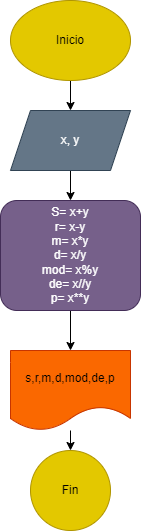

The diagram above was exported from draw.io. Its source (the exported page's mxGraphModel, read from the mxfile embedded in the PNG):
<mxGraphModel dx="686" dy="615" grid="1" gridSize="10" guides="1" tooltips="1" connect="1" arrows="1" fold="1" page="1" pageScale="1" pageWidth="850" pageHeight="1100" math="0" shadow="0">
  <root>
    <mxCell id="0" />
    <mxCell id="1" parent="0" />
    <mxCell id="4" style="edgeStyle=none;html=1;entryX=0.5;entryY=0;entryDx=0;entryDy=0;" edge="1" parent="1" source="2" target="3">
      <mxGeometry relative="1" as="geometry" />
    </mxCell>
    <mxCell id="2" value="Inicio" style="ellipse;whiteSpace=wrap;html=1;fillColor=#e3c800;fontColor=#000000;strokeColor=#B09500;" vertex="1" parent="1">
      <mxGeometry x="280" y="70" width="120" height="80" as="geometry" />
    </mxCell>
    <mxCell id="6" style="edgeStyle=none;html=1;entryX=0.5;entryY=0;entryDx=0;entryDy=0;" edge="1" parent="1" source="3" target="7">
      <mxGeometry relative="1" as="geometry">
        <mxPoint x="340" y="280" as="targetPoint" />
      </mxGeometry>
    </mxCell>
    <mxCell id="3" value="x, y" style="shape=parallelogram;perimeter=parallelogramPerimeter;whiteSpace=wrap;html=1;fixedSize=1;fillColor=#647687;fontColor=#ffffff;strokeColor=#314354;" vertex="1" parent="1">
      <mxGeometry x="280" y="180" width="120" height="60" as="geometry" />
    </mxCell>
    <mxCell id="8" style="edgeStyle=none;html=1;" edge="1" parent="1" source="7" target="9">
      <mxGeometry relative="1" as="geometry">
        <mxPoint x="340" y="440" as="targetPoint" />
      </mxGeometry>
    </mxCell>
    <mxCell id="7" value="&lt;div&gt;S= x+y&lt;/div&gt;&lt;div&gt;r= x-y&lt;/div&gt;&lt;div&gt;m= x*y&lt;/div&gt;&lt;div&gt;d= x/y&lt;/div&gt;&lt;div&gt;mod= x%y&lt;br&gt;&lt;/div&gt;&lt;div&gt;de= x//y&lt;br&gt;&lt;/div&gt;&lt;div&gt;p= x**y&lt;br&gt;&lt;/div&gt;" style="rounded=1;whiteSpace=wrap;html=1;fillColor=#76608a;fontColor=#ffffff;strokeColor=#432D57;" vertex="1" parent="1">
      <mxGeometry x="270" y="270" width="140" height="110" as="geometry" />
    </mxCell>
    <mxCell id="12" value="" style="edgeStyle=none;html=1;" edge="1" parent="1" source="9" target="11">
      <mxGeometry relative="1" as="geometry" />
    </mxCell>
    <mxCell id="9" value="s,r,m,d,mod,de,p" style="shape=document;whiteSpace=wrap;html=1;boundedLbl=1;fillColor=#fa6800;fontColor=#000000;strokeColor=#C73500;" vertex="1" parent="1">
      <mxGeometry x="280" y="420" width="120" height="80" as="geometry" />
    </mxCell>
    <mxCell id="11" value="Fin" style="ellipse;whiteSpace=wrap;html=1;fillColor=#e3c800;fontColor=#000000;strokeColor=#B09500;" vertex="1" parent="1">
      <mxGeometry x="300" y="520" width="80" height="80" as="geometry" />
    </mxCell>
  </root>
</mxGraphModel>